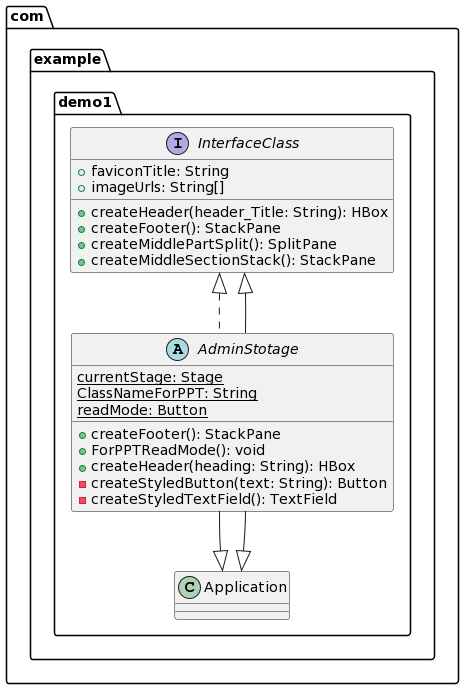

The diagram above was rendered by PlantUML. Its source (embedded in the PNG):
@startuml
package com.example.demo1 {
    interface InterfaceClass {
        + createHeader(header_Title: String): HBox
        + createFooter(): StackPane
        + createMiddlePartSplit(): SplitPane
        + createMiddleSectionStack(): StackPane
        +faviconTitle: String
        +imageUrls: String[]
    }

abstract class AdminStotage extends Application implements InterfaceClass {
    {static} currentStage: Stage
    {static} ClassNameForPPT: String
    {static} readMode: Button

    + createFooter(): StackPane
    + ForPPTReadMode(): void
    + createHeader(heading: String): HBox
    - createStyledButton(text: String): Button
    - createStyledTextField(): TextField
}

}

AdminStotage --|> Application
AdminStotage --|> InterfaceClass
@enduml